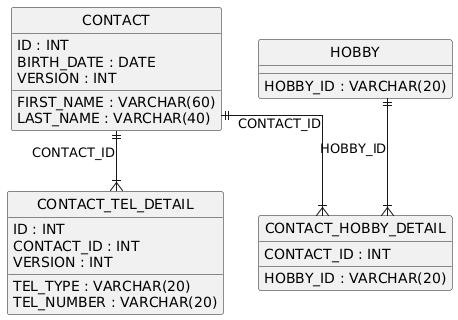

The diagram above was rendered by PlantUML. Its source (embedded in the PNG):
@startuml
hide circle
skinparam linetype ortho

entity "CONTACT" as CONTACT {
  ID : INT
  FIRST_NAME : VARCHAR(60)
  LAST_NAME : VARCHAR(40)
  BIRTH_DATE : DATE
  VERSION : INT
}

entity "HOBBY" as HOBBY {
  HOBBY_ID : VARCHAR(20)
}

entity "CONTACT_TEL_DETAIL" as CONTACT_TEL_DETAIL {
  ID : INT
  CONTACT_ID : INT
  TEL_TYPE : VARCHAR(20)
  TEL_NUMBER : VARCHAR(20)
  VERSION : INT
}

entity "CONTACT_HOBBY_DETAIL" as CONTACT_HOBBY_DETAIL {
  CONTACT_ID : INT
  HOBBY_ID : VARCHAR(20)
}

CONTACT ||--|{ CONTACT_TEL_DETAIL : "CONTACT_ID"
CONTACT ||--|{ CONTACT_HOBBY_DETAIL : "CONTACT_ID"
HOBBY ||--|{ CONTACT_HOBBY_DETAIL : "HOBBY_ID"
@enduml